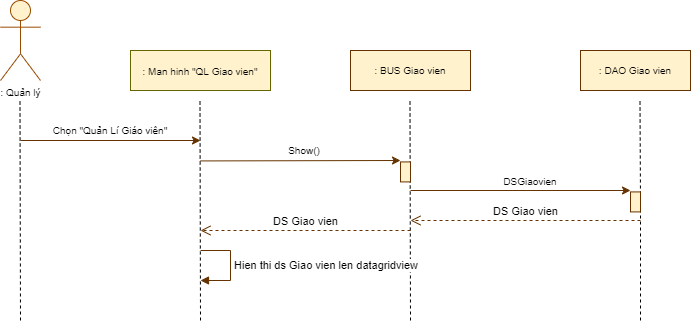

The diagram above was exported from draw.io. Its source (the exported page's mxGraphModel, read from the mxfile embedded in the PNG):
<mxGraphModel dx="868" dy="403" grid="1" gridSize="10" guides="1" tooltips="1" connect="1" arrows="1" fold="1" page="1" pageScale="1" pageWidth="827" pageHeight="1169" math="0" shadow="0">
  <root>
    <mxCell id="0" />
    <mxCell id="1" parent="0" />
    <mxCell id="b-a1r_MuHRWb2jjUophQ-1" value=": Quản lý" style="shape=umlActor;verticalLabelPosition=bottom;verticalAlign=top;html=1;outlineConnect=0;fontSize=10;fillColor=#fff2cc;strokeColor=#994C00;" vertex="1" parent="1">
      <mxGeometry x="80" y="40" width="40" height="80" as="geometry" />
    </mxCell>
    <mxCell id="b-a1r_MuHRWb2jjUophQ-2" value="" style="endArrow=none;dashed=1;html=1;" edge="1" parent="1">
      <mxGeometry width="50" height="50" relative="1" as="geometry">
        <mxPoint x="100" y="360" as="sourcePoint" />
        <mxPoint x="99.5" y="140" as="targetPoint" />
      </mxGeometry>
    </mxCell>
    <mxCell id="b-a1r_MuHRWb2jjUophQ-3" value="&lt;font style=&quot;font-size: 10px&quot;&gt;: Man hinh &quot;QL Giao vien&quot;&lt;/font&gt;" style="rounded=0;whiteSpace=wrap;html=1;fillColor=#fff2cc;strokeColor=#666600;" vertex="1" parent="1">
      <mxGeometry x="210" y="90" width="140" height="40" as="geometry" />
    </mxCell>
    <mxCell id="b-a1r_MuHRWb2jjUophQ-4" value=": BUS Giao vien" style="rounded=0;whiteSpace=wrap;html=1;fontSize=10;fillColor=#fff2cc;strokeColor=#663300;" vertex="1" parent="1">
      <mxGeometry x="430" y="90" width="120" height="40" as="geometry" />
    </mxCell>
    <mxCell id="b-a1r_MuHRWb2jjUophQ-5" value=": DAO Giao vien" style="rounded=0;whiteSpace=wrap;html=1;fontSize=10;fillColor=#fff2cc;strokeColor=#663300;" vertex="1" parent="1">
      <mxGeometry x="660" y="90" width="110" height="40" as="geometry" />
    </mxCell>
    <mxCell id="b-a1r_MuHRWb2jjUophQ-6" value="" style="endArrow=none;dashed=1;html=1;" edge="1" parent="1">
      <mxGeometry width="50" height="50" relative="1" as="geometry">
        <mxPoint x="280" y="360" as="sourcePoint" />
        <mxPoint x="279.5" y="140" as="targetPoint" />
      </mxGeometry>
    </mxCell>
    <mxCell id="b-a1r_MuHRWb2jjUophQ-7" value="" style="endArrow=none;dashed=1;html=1;" edge="1" parent="1">
      <mxGeometry width="50" height="50" relative="1" as="geometry">
        <mxPoint x="490" y="360" as="sourcePoint" />
        <mxPoint x="489.5" y="140" as="targetPoint" />
      </mxGeometry>
    </mxCell>
    <mxCell id="b-a1r_MuHRWb2jjUophQ-8" value="" style="endArrow=none;dashed=1;html=1;" edge="1" parent="1">
      <mxGeometry width="50" height="50" relative="1" as="geometry">
        <mxPoint x="720" y="240" as="sourcePoint" />
        <mxPoint x="719.5" y="140" as="targetPoint" />
      </mxGeometry>
    </mxCell>
    <mxCell id="b-a1r_MuHRWb2jjUophQ-9" value="" style="endArrow=none;dashed=1;html=1;" edge="1" parent="1">
      <mxGeometry width="50" height="50" relative="1" as="geometry">
        <mxPoint x="720" y="360" as="sourcePoint" />
        <mxPoint x="720" y="230" as="targetPoint" />
      </mxGeometry>
    </mxCell>
    <mxCell id="b-a1r_MuHRWb2jjUophQ-10" value="" style="endArrow=classic;html=1;strokeColor=#663300;" edge="1" parent="1">
      <mxGeometry width="50" height="50" relative="1" as="geometry">
        <mxPoint x="100" y="180.00000000000006" as="sourcePoint" />
        <mxPoint x="280" y="180.00000000000006" as="targetPoint" />
      </mxGeometry>
    </mxCell>
    <mxCell id="b-a1r_MuHRWb2jjUophQ-11" value="Chọn &quot;Quản Lí Giáo viên&quot;" style="text;html=1;strokeColor=none;fillColor=none;align=center;verticalAlign=middle;whiteSpace=wrap;rounded=0;fontSize=10;" vertex="1" parent="1">
      <mxGeometry x="120" y="160" width="140" height="20" as="geometry" />
    </mxCell>
    <mxCell id="b-a1r_MuHRWb2jjUophQ-12" value="" style="endArrow=classic;html=1;strokeColor=#663300;" edge="1" parent="1">
      <mxGeometry width="50" height="50" relative="1" as="geometry">
        <mxPoint x="280" y="200.43" as="sourcePoint" />
        <mxPoint x="480" y="199.99999999999994" as="targetPoint" />
      </mxGeometry>
    </mxCell>
    <mxCell id="b-a1r_MuHRWb2jjUophQ-13" value="" style="html=1;points=[];perimeter=orthogonalPerimeter;fontSize=10;fillColor=#fff2cc;strokeColor=#663300;" vertex="1" parent="1">
      <mxGeometry x="480" y="201.42000000000002" width="10" height="20" as="geometry" />
    </mxCell>
    <mxCell id="b-a1r_MuHRWb2jjUophQ-14" value="Show()" style="text;html=1;strokeColor=none;fillColor=none;align=center;verticalAlign=middle;whiteSpace=wrap;rounded=0;fontSize=10;" vertex="1" parent="1">
      <mxGeometry x="354" y="180" width="60" height="20" as="geometry" />
    </mxCell>
    <mxCell id="b-a1r_MuHRWb2jjUophQ-15" value="" style="endArrow=classic;html=1;strokeColor=#663300;" edge="1" parent="1">
      <mxGeometry width="50" height="50" relative="1" as="geometry">
        <mxPoint x="490" y="230" as="sourcePoint" />
        <mxPoint x="710" y="230" as="targetPoint" />
      </mxGeometry>
    </mxCell>
    <mxCell id="b-a1r_MuHRWb2jjUophQ-16" value="" style="html=1;points=[];perimeter=orthogonalPerimeter;fontSize=10;fillColor=#fff2cc;strokeColor=#663300;" vertex="1" parent="1">
      <mxGeometry x="710" y="231.42000000000002" width="10" height="20" as="geometry" />
    </mxCell>
    <mxCell id="b-a1r_MuHRWb2jjUophQ-17" value="DSGiaovien" style="text;html=1;strokeColor=none;fillColor=none;align=center;verticalAlign=middle;whiteSpace=wrap;rounded=0;fontSize=10;" vertex="1" parent="1">
      <mxGeometry x="580" y="211.42" width="60" height="20" as="geometry" />
    </mxCell>
    <mxCell id="b-a1r_MuHRWb2jjUophQ-18" value="DS Giao vien" style="html=1;verticalAlign=bottom;endArrow=open;dashed=1;endSize=8;strokeColor=#663300;" edge="1" parent="1">
      <mxGeometry relative="1" as="geometry">
        <mxPoint x="720" y="260" as="sourcePoint" />
        <mxPoint x="490" y="260" as="targetPoint" />
      </mxGeometry>
    </mxCell>
    <mxCell id="b-a1r_MuHRWb2jjUophQ-19" value="DS Giao vien" style="html=1;verticalAlign=bottom;endArrow=open;dashed=1;endSize=8;strokeColor=#663300;" edge="1" parent="1">
      <mxGeometry relative="1" as="geometry">
        <mxPoint x="490" y="270" as="sourcePoint" />
        <mxPoint x="280" y="270" as="targetPoint" />
      </mxGeometry>
    </mxCell>
    <mxCell id="b-a1r_MuHRWb2jjUophQ-21" value="Hien thi ds Giao vien len datagridview" style="edgeStyle=orthogonalEdgeStyle;html=1;align=left;spacingLeft=2;endArrow=block;rounded=0;entryX=1;entryY=0;strokeColor=#663300;" edge="1" parent="1">
      <mxGeometry relative="1" as="geometry">
        <mxPoint x="280" y="290" as="sourcePoint" />
        <Array as="points">
          <mxPoint x="310" y="290" />
        </Array>
        <mxPoint x="280" y="320" as="targetPoint" />
      </mxGeometry>
    </mxCell>
  </root>
</mxGraphModel>